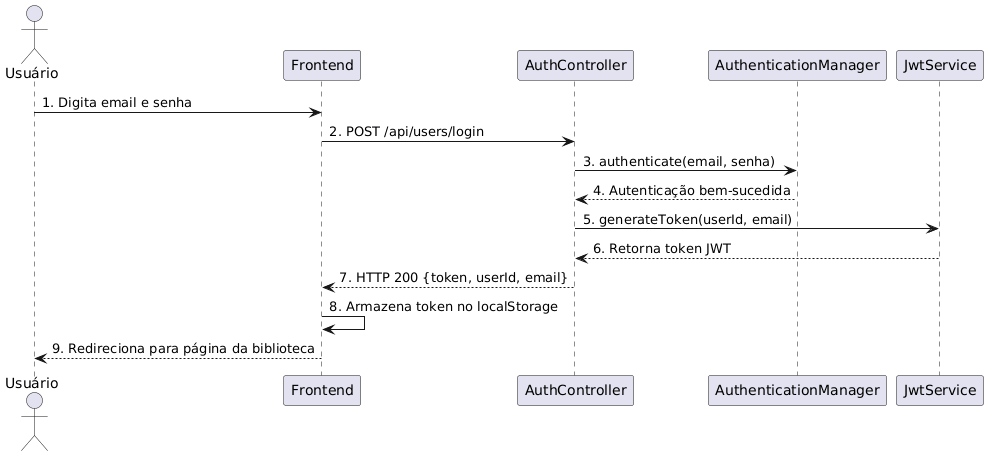

The diagram above was rendered by PlantUML. Its source (embedded in the PNG):
@startuml
actor Usuário
participant Frontend
participant AuthController
participant AuthenticationManager
participant JwtService

Usuário -> Frontend: 1. Digita email e senha
Frontend -> AuthController: 2. POST /api/users/login
AuthController -> AuthenticationManager: 3. authenticate(email, senha)
AuthenticationManager --> AuthController: 4. Autenticação bem-sucedida
AuthController -> JwtService: 5. generateToken(userId, email)
JwtService --> AuthController: 6. Retorna token JWT
AuthController --> Frontend: 7. HTTP 200 {token, userId, email}
Frontend -> Frontend: 8. Armazena token no localStorage
Frontend --> Usuário: 9. Redireciona para página da biblioteca
@enduml